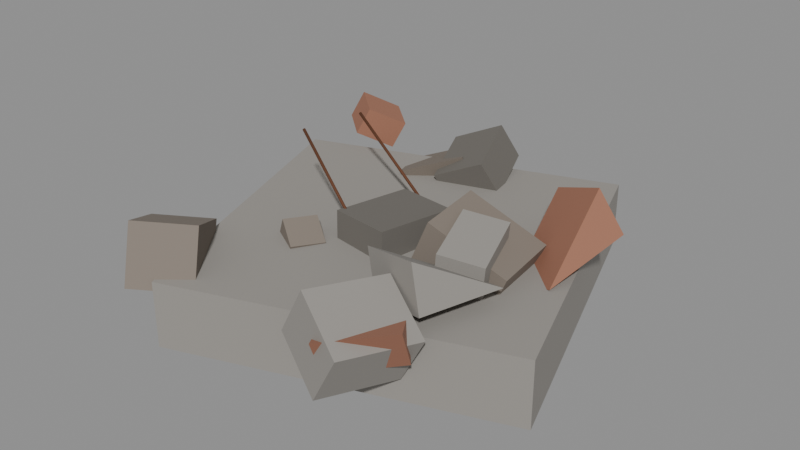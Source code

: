 # Source: Rubble2.blend  (saved by Blender 5.3.31; exported with 4.5.12 LTS)
import bpy
from mathutils import Matrix  # noqa: F401  (used for matrix-valued properties, if any)

bpy.ops.wm.read_factory_settings(use_empty=True)
scene = bpy.context.scene
scene.name = 'Scene'

# ---- collections
col_rubble2 = bpy.data.collections.new('Rubble2'); scene.collection.children.link(col_rubble2)

# ---- materials (node trees are filled in below, after node groups)
mat_concrete_0 = bpy.data.materials.new('Concrete_0')
mat_concrete_1 = bpy.data.materials.new('Concrete_1')
mat_brick_2 = bpy.data.materials.new('Brick_2')
mat_brick_3 = bpy.data.materials.new('Brick_3')
mat_brick_4 = bpy.data.materials.new('Brick_4')
mat_brick_5 = bpy.data.materials.new('Brick_5')
mat_concrete_6 = bpy.data.materials.new('Concrete_6')
mat_corrodedmetal_7 = bpy.data.materials.new('CorrodedMetal_7')

# ---- material node trees
mat_concrete_0.use_nodes = True; mat_concrete_0.node_tree.nodes.clear()
_N = mat_concrete_0.node_tree.nodes; _L = mat_concrete_0.node_tree.links
n0 = _N.new('ShaderNodeBsdfPrincipled'); n0.name = 'Principled BSDF'; n0.location = (-200, 100)
n0.inputs[0].default_value = (0.305, 0.2874, 0.2623, 1.0)
n0.inputs[2].default_value = 0.9
n0.inputs[10].default_value = 0.005
n1 = _N.new('ShaderNodeOutputMaterial'); n1.name = 'Material Output'; n1.location = (200, 100)
_L.new(n0.outputs[0], n1.inputs[0])
n1.is_active_output = True
mat_concrete_1.use_nodes = True; mat_concrete_1.node_tree.nodes.clear()
_N = mat_concrete_1.node_tree.nodes; _L = mat_concrete_1.node_tree.links
n0 = _N.new('ShaderNodeBsdfPrincipled'); n0.name = 'Principled BSDF'; n0.location = (-200, 100)
n0.inputs[0].default_value = (0.2232, 0.1878, 0.1559, 1.0)
n0.inputs[2].default_value = 0.9
n0.inputs[10].default_value = 0.005
n1 = _N.new('ShaderNodeOutputMaterial'); n1.name = 'Material Output'; n1.location = (200, 100)
_L.new(n0.outputs[0], n1.inputs[0])
n1.is_active_output = True
mat_brick_2.use_nodes = True; mat_brick_2.node_tree.nodes.clear()
_N = mat_brick_2.node_tree.nodes; _L = mat_brick_2.node_tree.links
n0 = _N.new('ShaderNodeBsdfPrincipled'); n0.name = 'Principled BSDF'; n0.location = (-200, 100)
n0.inputs[0].default_value = (0.1559, 0.1441, 0.1274, 1.0)
n0.inputs[2].default_value = 0.85
n0.inputs[10].default_value = 0.005
n1 = _N.new('ShaderNodeOutputMaterial'); n1.name = 'Material Output'; n1.location = (200, 100)
_L.new(n0.outputs[0], n1.inputs[0])
n1.is_active_output = True
mat_brick_3.use_nodes = True; mat_brick_3.node_tree.nodes.clear()
_N = mat_brick_3.node_tree.nodes; _L = mat_brick_3.node_tree.links
n0 = _N.new('ShaderNodeBsdfPrincipled'); n0.name = 'Principled BSDF'; n0.location = (-200, 100)
n0.inputs[0].default_value = (0.2232, 0.1878, 0.1559, 1.0)
n0.inputs[2].default_value = 0.85
n0.inputs[10].default_value = 0.005
n1 = _N.new('ShaderNodeOutputMaterial'); n1.name = 'Material Output'; n1.location = (200, 100)
_L.new(n0.outputs[0], n1.inputs[0])
n1.is_active_output = True
mat_brick_4.use_nodes = True; mat_brick_4.node_tree.nodes.clear()
_N = mat_brick_4.node_tree.nodes; _L = mat_brick_4.node_tree.links
n0 = _N.new('ShaderNodeBsdfPrincipled'); n0.name = 'Principled BSDF'; n0.location = (-200, 100)
n0.inputs[0].default_value = (0.3515, 0.1559, 0.09759, 1.0)
n0.inputs[2].default_value = 0.85
n0.inputs[10].default_value = 0.005
n1 = _N.new('ShaderNodeOutputMaterial'); n1.name = 'Material Output'; n1.location = (200, 100)
_L.new(n0.outputs[0], n1.inputs[0])
n1.is_active_output = True
mat_brick_5.use_nodes = True; mat_brick_5.node_tree.nodes.clear()
_N = mat_brick_5.node_tree.nodes; _L = mat_brick_5.node_tree.links
n0 = _N.new('ShaderNodeBsdfPrincipled'); n0.name = 'Principled BSDF'; n0.location = (-200, 100)
n0.inputs[0].default_value = (0.305, 0.2874, 0.2623, 1.0)
n0.inputs[2].default_value = 0.85
n0.inputs[10].default_value = 0.005
n1 = _N.new('ShaderNodeOutputMaterial'); n1.name = 'Material Output'; n1.location = (200, 100)
_L.new(n0.outputs[0], n1.inputs[0])
n1.is_active_output = True
mat_concrete_6.use_nodes = True; mat_concrete_6.node_tree.nodes.clear()
_N = mat_concrete_6.node_tree.nodes; _L = mat_concrete_6.node_tree.links
n0 = _N.new('ShaderNodeBsdfPrincipled'); n0.name = 'Principled BSDF'; n0.location = (-200, 100)
n0.inputs[0].default_value = (0.3515, 0.1559, 0.09759, 1.0)
n0.inputs[2].default_value = 0.9
n0.inputs[10].default_value = 0.005
n1 = _N.new('ShaderNodeOutputMaterial'); n1.name = 'Material Output'; n1.location = (200, 100)
_L.new(n0.outputs[0], n1.inputs[0])
n1.is_active_output = True
mat_corrodedmetal_7.use_nodes = True; mat_corrodedmetal_7.node_tree.nodes.clear()
_N = mat_corrodedmetal_7.node_tree.nodes; _L = mat_corrodedmetal_7.node_tree.links
n0 = _N.new('ShaderNodeBsdfPrincipled'); n0.name = 'Principled BSDF'; n0.location = (-200, 100)
n0.inputs[0].default_value = (0.1559, 0.06125, 0.02956, 1.0)
n0.inputs[1].default_value = 0.45
n0.inputs[2].default_value = 0.8
n0.inputs[10].default_value = 0.005
n1 = _N.new('ShaderNodeOutputMaterial'); n1.name = 'Material Output'; n1.location = (200, 100)
_L.new(n0.outputs[0], n1.inputs[0])
n1.is_active_output = True

# ---- meshes
me_core_1 = bpy.data.meshes.new('Core_1')
me_core_1.from_pydata([(-2.3, -2.3, -0.45), (-2.3, -2.3, 0.45), (-2.3, 2.3, -0.45), (-2.3, 2.3, 0.45), (2.3, -2.3, -0.45), (2.3, -2.3, 0.45), (2.3, 2.3, -0.45), (2.3, 2.3, 0.45)], [], [(0, 1, 3, 2), (2, 3, 7, 6), (6, 7, 5, 4), (4, 5, 1, 0), (2, 6, 4, 0), (7, 3, 1, 5)])
me_core_1.materials.append(mat_concrete_0)
me_core_1.update()
me_chunk0_2 = bpy.data.meshes.new('Chunk0_2')
me_chunk0_2.from_pydata([(-0.451, -0.455, -0.3157), (0.451, -0.455, -0.3157), (0.451, 0.455, -0.3157), (-0.451, 0.455, -0.3157), (-0.451, -0.455, 0.3157), (0.451, -0.455, 0.3157)], [], [(0, 3, 2, 1), (0, 1, 5, 4), (3, 4, 5, 2), (0, 4, 3), (1, 2, 5)])
me_chunk0_2.materials.append(mat_concrete_1)
me_chunk0_2.update()
me_chunk1_3 = bpy.data.meshes.new('Chunk1_3')
me_chunk1_3.from_pydata([(-0.3924, -0.455, -0.2746), (-0.3924, -0.455, 0.2746), (-0.3924, 0.455, -0.2746), (-0.3924, 0.455, 0.2746), (0.3924, -0.455, -0.2746), (0.3924, -0.455, 0.2746), (0.3924, 0.455, -0.2746), (0.3924, 0.455, 0.2746)], [], [(0, 1, 3, 2), (2, 3, 7, 6), (6, 7, 5, 4), (4, 5, 1, 0), (2, 6, 4, 0), (7, 3, 1, 5)])
me_chunk1_3.materials.append(mat_brick_2)
me_chunk1_3.update()
me_chunk2_4 = bpy.data.meshes.new('Chunk2_4')
me_chunk2_4.from_pydata([(-0.5773, -0.4156, -0.4041), (-0.5773, -0.4156, 0.4041), (-0.5773, 0.4156, -0.4041), (-0.5773, 0.4156, 0.4041), (0.5773, -0.4156, -0.4041), (0.5773, -0.4156, 0.4041), (0.5773, 0.4156, -0.4041), (0.5773, 0.4156, 0.4041)], [], [(0, 1, 3, 2), (2, 3, 7, 6), (6, 7, 5, 4), (4, 5, 1, 0), (2, 6, 4, 0), (7, 3, 1, 5)])
me_chunk2_4.materials.append(mat_brick_3)
me_chunk2_4.update()
me_chunk3_5 = bpy.data.meshes.new('Chunk3_5')
me_chunk3_5.from_pydata([(-0.4816, -0.3279, -0.3371), (0.4816, -0.3279, -0.3371), (0.4816, 0.3279, -0.3371), (-0.4816, 0.3279, -0.3371), (-0.4816, -0.3279, 0.3371), (0.4816, -0.3279, 0.3371)], [], [(0, 3, 2, 1), (0, 1, 5, 4), (3, 4, 5, 2), (0, 4, 3), (1, 2, 5)])
me_chunk3_5.materials.append(mat_brick_4)
me_chunk3_5.update()
me_chunk4_6 = bpy.data.meshes.new('Chunk4_6')
me_chunk4_6.from_pydata([(-0.5754, -0.4876, -0.4028), (-0.5754, -0.4876, 0.4028), (-0.5754, 0.4876, -0.4028), (-0.5754, 0.4876, 0.4028), (0.5754, -0.4876, -0.4028), (0.5754, -0.4876, 0.4028), (0.5754, 0.4876, -0.4028), (0.5754, 0.4876, 0.4028)], [], [(0, 1, 3, 2), (2, 3, 7, 6), (6, 7, 5, 4), (4, 5, 1, 0), (2, 6, 4, 0), (7, 3, 1, 5)])
me_chunk4_6.materials.append(mat_concrete_1)
me_chunk4_6.update()
me_chunk5_7 = bpy.data.meshes.new('Chunk5_7')
me_chunk5_7.from_pydata([(-0.5476, -0.4506, -0.3833), (-0.5476, -0.4506, 0.3833), (-0.5476, 0.4506, -0.3833), (-0.5476, 0.4506, 0.3833), (0.5476, -0.4506, -0.3833), (0.5476, -0.4506, 0.3833), (0.5476, 0.4506, -0.3833), (0.5476, 0.4506, 0.3833)], [], [(0, 1, 3, 2), (2, 3, 7, 6), (6, 7, 5, 4), (4, 5, 1, 0), (2, 6, 4, 0), (7, 3, 1, 5)])
me_chunk5_7.materials.append(mat_brick_5)
me_chunk5_7.update()
me_chunk6_8 = bpy.data.meshes.new('Chunk6_8')
me_chunk6_8.from_pydata([(-0.4574, -0.5663, -0.3202), (0.4574, -0.5663, -0.3202), (0.4574, 0.5663, -0.3202), (-0.4574, 0.5663, -0.3202), (-0.4574, -0.5663, 0.3202), (0.4574, -0.5663, 0.3202)], [], [(0, 3, 2, 1), (0, 1, 5, 4), (3, 4, 5, 2), (0, 4, 3), (1, 2, 5)])
me_chunk6_8.materials.append(mat_concrete_0)
me_chunk6_8.update()
me_chunk7_9 = bpy.data.meshes.new('Chunk7_9')
me_chunk7_9.from_pydata([(-0.2269, -0.215, -0.1588), (-0.2269, -0.215, 0.1588), (-0.2269, 0.215, -0.1588), (-0.2269, 0.215, 0.1588), (0.2269, -0.215, -0.1588), (0.2269, -0.215, 0.1588), (0.2269, 0.215, -0.1588), (0.2269, 0.215, 0.1588)], [], [(0, 1, 3, 2), (2, 3, 7, 6), (6, 7, 5, 4), (4, 5, 1, 0), (2, 6, 4, 0), (7, 3, 1, 5)])
me_chunk7_9.materials.append(mat_concrete_1)
me_chunk7_9.update()
me_chunk8_10 = bpy.data.meshes.new('Chunk8_10')
me_chunk8_10.from_pydata([(-0.5596, -0.434, -0.3917), (-0.5596, -0.434, 0.3917), (-0.5596, 0.434, -0.3917), (-0.5596, 0.434, 0.3917), (0.5596, -0.434, -0.3917), (0.5596, -0.434, 0.3917), (0.5596, 0.434, -0.3917), (0.5596, 0.434, 0.3917)], [], [(0, 1, 3, 2), (2, 3, 7, 6), (6, 7, 5, 4), (4, 5, 1, 0), (2, 6, 4, 0), (7, 3, 1, 5)])
me_chunk8_10.materials.append(mat_brick_2)
me_chunk8_10.update()
me_chunk9_11 = bpy.data.meshes.new('Chunk9_11')
me_chunk9_11.from_pydata([(-0.4657, -0.59, -0.326), (0.4657, -0.59, -0.326), (0.4657, 0.59, -0.326), (-0.4657, 0.59, -0.326), (-0.4657, -0.59, 0.326), (0.4657, -0.59, 0.326)], [], [(0, 3, 2, 1), (0, 1, 5, 4), (3, 4, 5, 2), (0, 4, 3), (1, 2, 5)])
me_chunk9_11.materials.append(mat_brick_4)
me_chunk9_11.update()
me_chunk10_12 = bpy.data.meshes.new('Chunk10_12')
me_chunk10_12.from_pydata([(-0.3026, -0.3039, -0.2118), (-0.3026, -0.3039, 0.2118), (-0.3026, 0.3039, -0.2118), (-0.3026, 0.3039, 0.2118), (0.3026, -0.3039, -0.2118), (0.3026, -0.3039, 0.2118), (0.3026, 0.3039, -0.2118), (0.3026, 0.3039, 0.2118)], [], [(0, 1, 3, 2), (2, 3, 7, 6), (6, 7, 5, 4), (4, 5, 1, 0), (2, 6, 4, 0), (7, 3, 1, 5)])
me_chunk10_12.materials.append(mat_concrete_6)
me_chunk10_12.update()
me_chunk11_13 = bpy.data.meshes.new('Chunk11_13')
me_chunk11_13.from_pydata([(-0.4628, -0.2951, -0.324), (-0.4628, -0.2951, 0.324), (-0.4628, 0.2951, -0.324), (-0.4628, 0.2951, 0.324), (0.4628, -0.2951, -0.324), (0.4628, -0.2951, 0.324), (0.4628, 0.2951, -0.324), (0.4628, 0.2951, 0.324)], [], [(0, 1, 3, 2), (2, 3, 7, 6), (6, 7, 5, 4), (4, 5, 1, 0), (2, 6, 4, 0), (7, 3, 1, 5)])
me_chunk11_13.materials.append(mat_concrete_0)
me_chunk11_13.update()
me_rebar0_14 = bpy.data.meshes.new('Rebar0_14')
me_rebar0_14.from_pydata([(-0.933, 0.02, -7.044e-08), (0.933, 0.02, 7.044e-08), (-0.933, 0.01902, -0.00618), (0.933, 0.01902, -0.00618), (-0.933, 0.01618, -0.01176), (0.933, 0.01618, -0.01176), (-0.933, 0.01176, -0.01618), (0.933, 0.01176, -0.01618), (-0.933, 0.00618, -0.01902), (0.933, 0.00618, -0.01902), (-0.933, 0.0, -0.02), (0.933, 0.0, -0.02), (-0.933, -0.00618, -0.01902), (0.933, -0.00618, -0.01902), (-0.933, -0.01176, -0.01618), (0.933, -0.01176, -0.01618), (-0.933, -0.01618, -0.01176), (0.933, -0.01618, -0.01176), (-0.933, -0.01902, -0.00618), (0.933, -0.01902, -0.00618), (-0.933, -0.02, -7.044e-08), (0.933, -0.02, 7.044e-08), (-0.933, -0.01902, 0.00618), (0.933, -0.01902, 0.00618), (-0.933, -0.01618, 0.01176), (0.933, -0.01618, 0.01176), (-0.933, -0.01176, 0.01618), (0.933, -0.01176, 0.01618), (-0.933, -0.00618, 0.01902), (0.933, -0.00618, 0.01902), (-0.933, 0.0, 0.02), (0.933, 0.0, 0.02), (-0.933, 0.00618, 0.01902), (0.933, 0.00618, 0.01902), (-0.933, 0.01176, 0.01618), (0.933, 0.01176, 0.01618), (-0.933, 0.01618, 0.01176), (0.933, 0.01618, 0.01176), (-0.933, 0.01902, 0.00618), (0.933, 0.01902, 0.00618)], [], [(0, 1, 3, 2), (2, 3, 5, 4), (4, 5, 7, 6), (6, 7, 9, 8), (8, 9, 11, 10), (10, 11, 13, 12), (12, 13, 15, 14), (14, 15, 17, 16), (16, 17, 19, 18), (18, 19, 21, 20), (20, 21, 23, 22), (22, 23, 25, 24), (24, 25, 27, 26), (26, 27, 29, 28), (28, 29, 31, 30), (30, 31, 33, 32), (32, 33, 35, 34), (34, 35, 37, 36), (3, 1, 39, 37, 35, 33, 31, 29, 27, 25, 23, 21, 19, 17, 15, 13, 11, 9, 7, 5), (36, 37, 39, 38), (38, 39, 1, 0), (0, 2, 4, 6, 8, 10, 12, 14, 16, 18, 20, 22, 24, 26, 28, 30, 32, 34, 36, 38)])
me_rebar0_14.polygons.foreach_set('use_smooth', [True] * 22)
me_rebar0_14.materials.append(mat_corrodedmetal_7)
me_rebar0_14.update()
me_rebar1_15 = bpy.data.meshes.new('Rebar1_15')
me_rebar1_15.from_pydata([(-0.8588, 0.02, -6.483e-08), (0.8588, 0.02, 6.483e-08), (-0.8588, 0.01902, -0.00618), (0.8588, 0.01902, -0.00618), (-0.8588, 0.01618, -0.01176), (0.8588, 0.01618, -0.01176), (-0.8588, 0.01176, -0.01618), (0.8588, 0.01176, -0.01618), (-0.8588, 0.00618, -0.01902), (0.8588, 0.00618, -0.01902), (-0.8588, 0.0, -0.02), (0.8588, 0.0, -0.02), (-0.8588, -0.00618, -0.01902), (0.8588, -0.00618, -0.01902), (-0.8588, -0.01176, -0.01618), (0.8588, -0.01176, -0.01618), (-0.8588, -0.01618, -0.01176), (0.8588, -0.01618, -0.01176), (-0.8588, -0.01902, -0.00618), (0.8588, -0.01902, -0.00618), (-0.8588, -0.02, -6.483e-08), (0.8588, -0.02, 6.483e-08), (-0.8588, -0.01902, 0.00618), (0.8588, -0.01902, 0.00618), (-0.8588, -0.01618, 0.01176), (0.8588, -0.01618, 0.01176), (-0.8588, -0.01176, 0.01618), (0.8588, -0.01176, 0.01618), (-0.8588, -0.00618, 0.01902), (0.8588, -0.00618, 0.01902), (-0.8588, 0.0, 0.02), (0.8588, 0.0, 0.02), (-0.8588, 0.00618, 0.01902), (0.8588, 0.00618, 0.01902), (-0.8588, 0.01176, 0.01618), (0.8588, 0.01176, 0.01618), (-0.8588, 0.01618, 0.01176), (0.8588, 0.01618, 0.01176), (-0.8588, 0.01902, 0.00618), (0.8588, 0.01902, 0.00618)], [], [(0, 1, 3, 2), (2, 3, 5, 4), (4, 5, 7, 6), (6, 7, 9, 8), (8, 9, 11, 10), (10, 11, 13, 12), (12, 13, 15, 14), (14, 15, 17, 16), (16, 17, 19, 18), (18, 19, 21, 20), (20, 21, 23, 22), (22, 23, 25, 24), (24, 25, 27, 26), (26, 27, 29, 28), (28, 29, 31, 30), (30, 31, 33, 32), (32, 33, 35, 34), (34, 35, 37, 36), (3, 1, 39, 37, 35, 33, 31, 29, 27, 25, 23, 21, 19, 17, 15, 13, 11, 9, 7, 5), (36, 37, 39, 38), (38, 39, 1, 0), (0, 2, 4, 6, 8, 10, 12, 14, 16, 18, 20, 22, 24, 26, 28, 30, 32, 34, 36, 38)])
me_rebar1_15.polygons.foreach_set('use_smooth', [True] * 22)
me_rebar1_15.materials.append(mat_corrodedmetal_7)
me_rebar1_15.update()

# ---- objects
ob_core = bpy.data.objects.new('Core', me_core_1)
ob_chunk0 = bpy.data.objects.new('Chunk0', me_chunk0_2)
ob_chunk1 = bpy.data.objects.new('Chunk1', me_chunk1_3)
ob_chunk2 = bpy.data.objects.new('Chunk2', me_chunk2_4)
ob_chunk3 = bpy.data.objects.new('Chunk3', me_chunk3_5)
ob_chunk4 = bpy.data.objects.new('Chunk4', me_chunk4_6)
ob_chunk5 = bpy.data.objects.new('Chunk5', me_chunk5_7)
ob_chunk6 = bpy.data.objects.new('Chunk6', me_chunk6_8)
ob_chunk7 = bpy.data.objects.new('Chunk7', me_chunk7_9)
ob_chunk8 = bpy.data.objects.new('Chunk8', me_chunk8_10)
ob_chunk9 = bpy.data.objects.new('Chunk9', me_chunk9_11)
ob_chunk10 = bpy.data.objects.new('Chunk10', me_chunk10_12)
ob_chunk11 = bpy.data.objects.new('Chunk11', me_chunk11_13)
ob_rebar0 = bpy.data.objects.new('Rebar0', me_rebar0_14)
ob_rebar1 = bpy.data.objects.new('Rebar1', me_rebar1_15)

# ---- transforms, parenting, visibility, modifiers, constraints
ob_core.location = (0.0, 0.0, 0.3)
ob_core.rotation_euler = (0.0, 0.0, 0.3342)
ob_chunk0.location = (-0.9685, 1.914, 0.8319)
ob_chunk0.rotation_euler = (0.3629, -0.2868, 0.5494)
ob_chunk1.location = (-0.3135, 1.969, 0.8774)
ob_chunk1.rotation_euler = (0.297, -0.4263, 0.1781)
ob_chunk2.location = (-1.77, -2.321, 0.7696)
ob_chunk2.rotation_euler = (0.06738, 0.3961, 2.25)
ob_chunk3.location = (1.327, -2.345, 0.9573)
ob_chunk3.rotation_euler = (0.4919, -0.1411, 0.6636)
ob_chunk4.location = (1.228, -0.1493, 0.8353)
ob_chunk4.rotation_euler = (-0.03469, -0.405, 3.259)
ob_chunk5.location = (1.194, -2.329, 0.7879)
ob_chunk5.rotation_euler = (0.5032, 0.1138, 1.249)
ob_chunk6.location = (1.379, -1.134, 1.185)
ob_chunk6.rotation_euler = (0.01315, -0.2273, 5.977)
ob_chunk7.location = (-0.8539, -0.9908, 0.7391)
ob_chunk7.rotation_euler = (0.5075, 0.04085, 1.052)
ob_chunk8.location = (0.01899, -0.2448, 0.7292)
ob_chunk8.rotation_euler = (-0.03564, 0.04391, 1.403)
ob_chunk9.location = (1.89, 0.5108, 1.074)
ob_chunk9.rotation_euler = (-0.3748, 0.3952, 2.698)
ob_chunk10.location = (-2.335, 2.186, 0.9908)
ob_chunk10.rotation_euler = (-0.472, 0.08562, 5.576)
ob_chunk11.location = (1.397, -0.4747, 1.003)
ob_chunk11.rotation_euler = (-0.1187, 0.1585, 5.02)
ob_rebar0.location = (-0.7294, -0.5125, 1.3)
ob_rebar0.rotation_euler = (0.3286, -0.6022, 2.832)
ob_rebar1.location = (-0.8302, 0.6985, 1.3)
ob_rebar1.rotation_euler = (-0.4825, -0.4287, 2.834)

# ---- collection membership
col_rubble2.objects.link(ob_core)
col_rubble2.objects.link(ob_chunk0)
col_rubble2.objects.link(ob_chunk1)
col_rubble2.objects.link(ob_chunk2)
col_rubble2.objects.link(ob_chunk3)
col_rubble2.objects.link(ob_chunk4)
col_rubble2.objects.link(ob_chunk5)
col_rubble2.objects.link(ob_chunk6)
col_rubble2.objects.link(ob_chunk7)
col_rubble2.objects.link(ob_chunk8)
col_rubble2.objects.link(ob_chunk9)
col_rubble2.objects.link(ob_chunk10)
col_rubble2.objects.link(ob_chunk11)
col_rubble2.objects.link(ob_rebar0)
col_rubble2.objects.link(ob_rebar1)

# ---- scene / render settings (as saved in the file)
scene.frame_start = 1; scene.frame_end = 250; scene.frame_set(1)
scene.render.engine = 'BLENDER_EEVEE_NEXT'
scene.render.bake_bias = 0.0
scene.render.bake_samples = 0
scene.render.compositor_device = 'GPU'
scene.eevee.use_volume_custom_range = False
scene.eevee.fast_gi_thickness_near = 0.1
scene.eevee.fast_gi_thickness_far = 0.0
scene.eevee.ray_tracing_options.screen_trace_thickness = 0.1
bpy.context.view_layer.update()

# ---- added for rendering (the .blend has no active camera and no usable light): camera, sun + grey world if the file has none
cam_auto = bpy.data.cameras.new('AutoCamera')
cam_auto.lens = 50.0
cam_auto.sensor_width = 36.0
cam_auto.clip_end = 1000.0
ob_auto_camera = bpy.data.objects.new('AutoCamera', cam_auto)
scene.collection.objects.link(ob_auto_camera)
ob_auto_camera.location = (8.00748, -9.7079, 7.25566)
ob_auto_camera.rotation_euler = (1.09748, -7.21219e-08, 0.694738)
scene.camera = ob_auto_camera
light_auto_sun = bpy.data.lights.new('AutoSun', 'SUN')
light_auto_sun.energy = 3.0
light_auto_sun.angle = 0.0523599
ob_auto_sun = bpy.data.objects.new('AutoSun', light_auto_sun)
scene.collection.objects.link(ob_auto_sun)
ob_auto_sun.rotation_euler = (0.872665, 0.174533, 0.523599)
if scene.world is None:
    world_auto = bpy.data.worlds.new('AutoWorld')
    world_auto.color = (0.3, 0.3, 0.3)
    scene.world = world_auto
bpy.context.view_layer.update()
